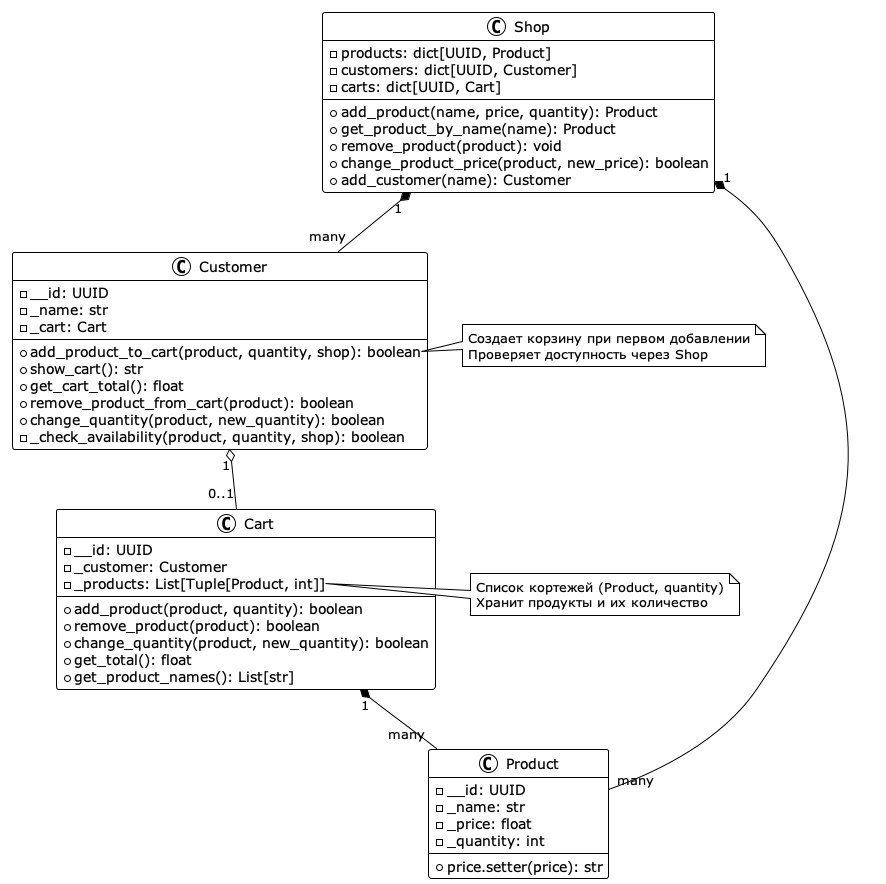

The diagram above was rendered by PlantUML. Its source (embedded in the PNG):
@startuml
!theme plain

class Shop {
  - products: dict[UUID, Product]
  - customers: dict[UUID, Customer]
  - carts: dict[UUID, Cart]
  --
  + add_product(name, price, quantity): Product
  + get_product_by_name(name): Product
  + remove_product(product): void
  + change_product_price(product, new_price): boolean
  + add_customer(name): Customer
}

class Customer {
  - __id: UUID
  - _name: str
  - _cart: Cart
  --
  + add_product_to_cart(product, quantity, shop): boolean
  + show_cart(): str
  + get_cart_total(): float
  + remove_product_from_cart(product): boolean
  + change_quantity(product, new_quantity): boolean
  - _check_availability(product, quantity, shop): boolean
}

class Cart {
  - __id: UUID
  - _customer: Customer
  - _products: List[Tuple[Product, int]]
  --
  + add_product(product, quantity): boolean
  + remove_product(product): boolean
  + change_quantity(product, new_quantity): boolean
  + get_total(): float
  + get_product_names(): List[str]
}

class Product {
  - __id: UUID
  - _name: str
  - _price: float
  - _quantity: int
  --
  + price.setter(price): str
}

Shop "1" *-- "many" Product
Shop "1" *-- "many" Customer
Customer "1" o-- "0..1" Cart
Cart "1" *-- "many" Product

note right of Customer::add_product_to_cart
  Создает корзину при первом добавлении
  Проверяет доступность через Shop
end note

note right of Cart::_products
  Список кортежей (Product, quantity)
  Хранит продукты и их количество
end note

@enduml